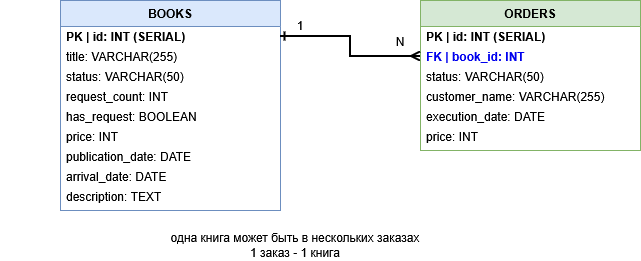

The diagram above was exported from draw.io. Its source (the exported page's mxGraphModel, read from the mxfile embedded in the PNG):
<mxGraphModel dx="981" dy="628" grid="1" gridSize="10" guides="1" tooltips="1" connect="1" arrows="1" fold="1" page="1" pageScale="1" pageWidth="827" pageHeight="1169" math="0" shadow="0">
  <root>
    <mxCell id="0" />
    <mxCell id="1" parent="0" />
    <mxCell id="books_table" parent="1" style="swimlane;childLayout=stackLayout;horizontal=1;startSize=26;fillColor=#dae8fc;strokeColor=#6c8ebf;fontStyle=1" value="BOOKS" vertex="1">
      <mxGeometry height="210" width="220" x="60" y="80" as="geometry" />
    </mxCell>
    <mxCell id="b_id" parent="books_table" style="text;strokeColor=none;fillColor=none;align=left;verticalAlign=middle;spacingLeft=4;spacingRight=4;overflow=hidden;rotatable=0;points=[[0,0.5],[1,0.5]];portConstraint=eastwest;fontStyle=1" value="PK | id: INT (SERIAL)" vertex="1">
      <mxGeometry height="20" width="220" y="26" as="geometry" />
    </mxCell>
    <mxCell id="b_title" parent="books_table" style="text;strokeColor=none;fillColor=none;align=left;verticalAlign=middle;spacingLeft=4;spacingRight=4;overflow=hidden;rotatable=0;points=[[0,0.5],[1,0.5]];portConstraint=eastwest;" value="title: VARCHAR(255)" vertex="1">
      <mxGeometry height="20" width="220" y="46" as="geometry" />
    </mxCell>
    <mxCell id="b_status" parent="books_table" style="text;strokeColor=none;fillColor=none;align=left;verticalAlign=middle;spacingLeft=4;spacingRight=4;overflow=hidden;rotatable=0;points=[[0,0.5],[1,0.5]];portConstraint=eastwest;" value="status: VARCHAR(50)" vertex="1">
      <mxGeometry height="20" width="220" y="66" as="geometry" />
    </mxCell>
    <mxCell id="b_req_count" parent="books_table" style="text;strokeColor=none;fillColor=none;align=left;verticalAlign=middle;spacingLeft=4;spacingRight=4;overflow=hidden;rotatable=0;points=[[0,0.5],[1,0.5]];portConstraint=eastwest;" value="request_count: INT" vertex="1">
      <mxGeometry height="20" width="220" y="86" as="geometry" />
    </mxCell>
    <mxCell id="b_has_req" parent="books_table" style="text;strokeColor=none;fillColor=none;align=left;verticalAlign=middle;spacingLeft=4;spacingRight=4;overflow=hidden;rotatable=0;points=[[0,0.5],[1,0.5]];portConstraint=eastwest;" value="has_request: BOOLEAN" vertex="1">
      <mxGeometry height="20" width="220" y="106" as="geometry" />
    </mxCell>
    <mxCell id="b_price" parent="books_table" style="text;strokeColor=none;fillColor=none;align=left;verticalAlign=middle;spacingLeft=4;spacingRight=4;overflow=hidden;rotatable=0;points=[[0,0.5],[1,0.5]];portConstraint=eastwest;" value="price: INT" vertex="1">
      <mxGeometry height="20" width="220" y="126" as="geometry" />
    </mxCell>
    <mxCell id="b_pub_date" parent="books_table" style="text;strokeColor=none;fillColor=none;align=left;verticalAlign=middle;spacingLeft=4;spacingRight=4;overflow=hidden;rotatable=0;points=[[0,0.5],[1,0.5]];portConstraint=eastwest;" value="publication_date: DATE" vertex="1">
      <mxGeometry height="20" width="220" y="146" as="geometry" />
    </mxCell>
    <mxCell id="b_arr_date" parent="books_table" style="text;strokeColor=none;fillColor=none;align=left;verticalAlign=middle;spacingLeft=4;spacingRight=4;overflow=hidden;rotatable=0;points=[[0,0.5],[1,0.5]];portConstraint=eastwest;" value="arrival_date: DATE" vertex="1">
      <mxGeometry height="20" width="220" y="166" as="geometry" />
    </mxCell>
    <mxCell id="b_desc" parent="books_table" style="text;strokeColor=none;fillColor=none;align=left;verticalAlign=middle;spacingLeft=4;spacingRight=4;overflow=hidden;rotatable=0;points=[[0,0.5],[1,0.5]];portConstraint=eastwest;" value="description: TEXT" vertex="1">
      <mxGeometry height="20" width="220" y="186" as="geometry" />
    </mxCell>
    <mxCell id="orders_table" parent="1" style="swimlane;childLayout=stackLayout;horizontal=1;startSize=26;fillColor=#d5e8d4;strokeColor=#82b366;fontStyle=1" value="ORDERS" vertex="1">
      <mxGeometry height="150" width="220" x="420" y="80" as="geometry" />
    </mxCell>
    <mxCell id="o_id" parent="orders_table" style="text;strokeColor=none;fillColor=none;align=left;verticalAlign=middle;spacingLeft=4;spacingRight=4;overflow=hidden;rotatable=0;points=[[0,0.5],[1,0.5]];portConstraint=eastwest;fontStyle=1" value="PK | id: INT (SERIAL)" vertex="1">
      <mxGeometry height="20" width="220" y="26" as="geometry" />
    </mxCell>
    <mxCell id="o_book_id" parent="orders_table" style="text;strokeColor=none;fillColor=none;align=left;verticalAlign=middle;spacingLeft=4;spacingRight=4;overflow=hidden;rotatable=0;points=[[0,0.5],[1,0.5]];portConstraint=eastwest;fontStyle=1;fontColor=#0000ee" value="FK | book_id: INT" vertex="1">
      <mxGeometry height="20" width="220" y="46" as="geometry" />
    </mxCell>
    <mxCell id="o_status" parent="orders_table" style="text;strokeColor=none;fillColor=none;align=left;verticalAlign=middle;spacingLeft=4;spacingRight=4;overflow=hidden;rotatable=0;points=[[0,0.5],[1,0.5]];portConstraint=eastwest;" value="status: VARCHAR(50)" vertex="1">
      <mxGeometry height="20" width="220" y="66" as="geometry" />
    </mxCell>
    <mxCell id="o_customer" parent="orders_table" style="text;strokeColor=none;fillColor=none;align=left;verticalAlign=middle;spacingLeft=4;spacingRight=4;overflow=hidden;rotatable=0;points=[[0,0.5],[1,0.5]];portConstraint=eastwest;" value="customer_name: VARCHAR(255)" vertex="1">
      <mxGeometry height="20" width="220" y="86" as="geometry" />
    </mxCell>
    <mxCell id="o_exec_date" parent="orders_table" style="text;strokeColor=none;fillColor=none;align=left;verticalAlign=middle;spacingLeft=4;spacingRight=4;overflow=hidden;rotatable=0;points=[[0,0.5],[1,0.5]];portConstraint=eastwest;" value="execution_date: DATE" vertex="1">
      <mxGeometry height="20" width="220" y="106" as="geometry" />
    </mxCell>
    <mxCell id="o_price" parent="orders_table" style="text;strokeColor=none;fillColor=none;align=left;verticalAlign=middle;spacingLeft=4;spacingRight=4;overflow=hidden;rotatable=0;points=[[0,0.5],[1,0.5]];portConstraint=eastwest;" value="price: INT" vertex="1">
      <mxGeometry height="20" width="220" y="126" as="geometry" />
    </mxCell>
    <mxCell id="rel_books_orders" edge="1" parent="1" source="b_id" style="edgeStyle=orthogonalEdgeStyle;rounded=0;orthogonalLoop=1;jettySize=auto;html=1;entryX=0;entryY=0.5;entryDx=0;entryDy=0;strokeWidth=2;endArrow=ERmany;endFill=0;startArrow=ERone;startFill=0;exitX=1;exitY=0.5;exitDx=0;exitDy=0;" target="o_book_id">
      <mxGeometry relative="1" as="geometry" />
    </mxCell>
    <mxCell id="-a53NS5YEtm0Nxliv5-B-1" parent="1" style="text;html=1;whiteSpace=wrap;strokeColor=none;fillColor=none;align=center;verticalAlign=middle;rounded=0;" value="1" vertex="1">
      <mxGeometry height="30" width="60" x="270" y="90" as="geometry" />
    </mxCell>
    <mxCell id="-a53NS5YEtm0Nxliv5-B-2" parent="1" style="text;html=1;whiteSpace=wrap;strokeColor=none;fillColor=none;align=center;verticalAlign=middle;rounded=0;" value="&lt;div&gt;N&lt;/div&gt;" vertex="1">
      <mxGeometry height="30" width="60" x="370" y="106" as="geometry" />
    </mxCell>
    <mxCell id="-a53NS5YEtm0Nxliv5-B-3" parent="1" style="text;html=1;whiteSpace=wrap;strokeColor=none;fillColor=none;align=center;verticalAlign=middle;rounded=0;" value="одна книга может быть в нескольких заказах&lt;br&gt;1 заказ - 1 книга" vertex="1">
      <mxGeometry height="30" width="590" y="310" as="geometry" />
    </mxCell>
  </root>
</mxGraphModel>